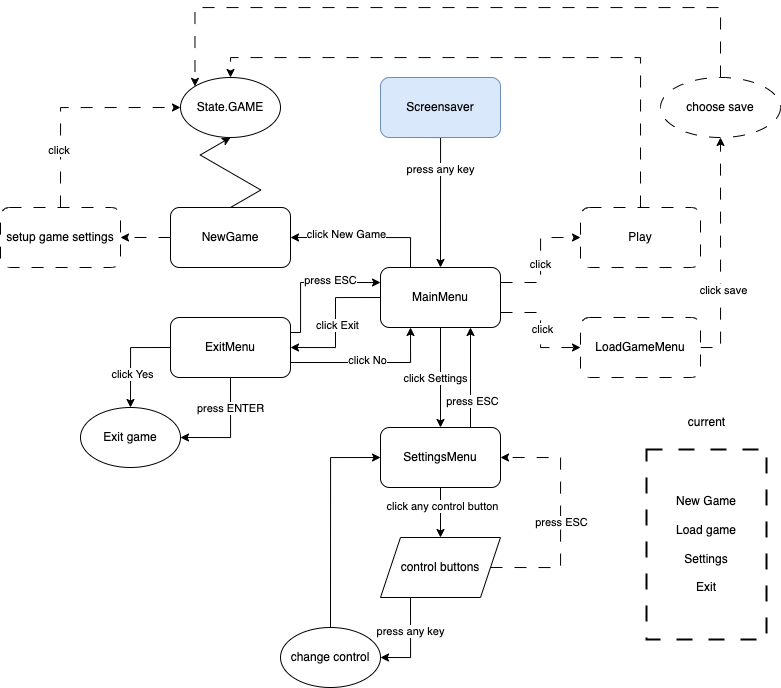

The diagram above was exported from draw.io. Its source (the exported page's mxGraphModel, read from the mxfile embedded in the PNG):
<mxGraphModel dx="1059" dy="765" grid="1" gridSize="10" guides="1" tooltips="1" connect="1" arrows="1" fold="1" page="1" pageScale="1" pageWidth="827" pageHeight="1169" math="0" shadow="0">
  <root>
    <mxCell id="0" />
    <mxCell id="1" parent="0" />
    <mxCell id="Zh5tNdlYbzd3lfukVmwp-8" style="edgeStyle=orthogonalEdgeStyle;rounded=0;orthogonalLoop=1;jettySize=auto;html=1;exitX=0.25;exitY=1;exitDx=0;exitDy=0;entryX=0.5;entryY=0;entryDx=0;entryDy=0;" edge="1" parent="1" source="Zh5tNdlYbzd3lfukVmwp-1" target="Zh5tNdlYbzd3lfukVmwp-2">
      <mxGeometry relative="1" as="geometry">
        <Array as="points">
          <mxPoint x="464" y="170" />
        </Array>
      </mxGeometry>
    </mxCell>
    <mxCell id="Zh5tNdlYbzd3lfukVmwp-9" value="press any key" style="edgeLabel;html=1;align=center;verticalAlign=middle;resizable=0;points=[];" vertex="1" connectable="0" parent="Zh5tNdlYbzd3lfukVmwp-8">
      <mxGeometry x="-0.2308" y="-1" relative="1" as="geometry">
        <mxPoint as="offset" />
      </mxGeometry>
    </mxCell>
    <mxCell id="Zh5tNdlYbzd3lfukVmwp-1" value="Screensaver" style="rounded=1;whiteSpace=wrap;html=1;fillColor=#dae8fc;strokeColor=#6c8ebf;" vertex="1" parent="1">
      <mxGeometry x="404" y="110" width="120" height="60" as="geometry" />
    </mxCell>
    <mxCell id="Zh5tNdlYbzd3lfukVmwp-10" style="edgeStyle=orthogonalEdgeStyle;rounded=0;orthogonalLoop=1;jettySize=auto;html=1;exitX=0;exitY=0.5;exitDx=0;exitDy=0;entryX=1;entryY=0.5;entryDx=0;entryDy=0;" edge="1" parent="1" source="Zh5tNdlYbzd3lfukVmwp-2" target="Zh5tNdlYbzd3lfukVmwp-3">
      <mxGeometry relative="1" as="geometry" />
    </mxCell>
    <mxCell id="Zh5tNdlYbzd3lfukVmwp-11" value="click Exit" style="edgeLabel;html=1;align=center;verticalAlign=middle;resizable=0;points=[];" vertex="1" connectable="0" parent="Zh5tNdlYbzd3lfukVmwp-10">
      <mxGeometry x="0.0286" y="1" relative="1" as="geometry">
        <mxPoint as="offset" />
      </mxGeometry>
    </mxCell>
    <mxCell id="Zh5tNdlYbzd3lfukVmwp-21" style="edgeStyle=orthogonalEdgeStyle;rounded=0;orthogonalLoop=1;jettySize=auto;html=1;exitX=0.5;exitY=1;exitDx=0;exitDy=0;entryX=0.5;entryY=0;entryDx=0;entryDy=0;" edge="1" parent="1" source="Zh5tNdlYbzd3lfukVmwp-2" target="Zh5tNdlYbzd3lfukVmwp-4">
      <mxGeometry relative="1" as="geometry" />
    </mxCell>
    <mxCell id="Zh5tNdlYbzd3lfukVmwp-22" value="click Settings" style="edgeLabel;html=1;align=center;verticalAlign=middle;resizable=0;points=[];" vertex="1" connectable="0" parent="Zh5tNdlYbzd3lfukVmwp-21">
      <mxGeometry x="0.02" y="2" relative="1" as="geometry">
        <mxPoint x="-8" as="offset" />
      </mxGeometry>
    </mxCell>
    <mxCell id="Zh5tNdlYbzd3lfukVmwp-25" style="edgeStyle=orthogonalEdgeStyle;rounded=0;orthogonalLoop=1;jettySize=auto;html=1;exitX=0.25;exitY=0;exitDx=0;exitDy=0;entryX=1;entryY=0.5;entryDx=0;entryDy=0;" edge="1" parent="1" source="Zh5tNdlYbzd3lfukVmwp-2" target="Zh5tNdlYbzd3lfukVmwp-6">
      <mxGeometry relative="1" as="geometry" />
    </mxCell>
    <mxCell id="Zh5tNdlYbzd3lfukVmwp-26" value="click New Game" style="edgeLabel;html=1;align=center;verticalAlign=middle;resizable=0;points=[];" vertex="1" connectable="0" parent="Zh5tNdlYbzd3lfukVmwp-25">
      <mxGeometry x="0.2667" y="-4" relative="1" as="geometry">
        <mxPoint as="offset" />
      </mxGeometry>
    </mxCell>
    <mxCell id="Zh5tNdlYbzd3lfukVmwp-32" style="edgeStyle=orthogonalEdgeStyle;rounded=0;orthogonalLoop=1;jettySize=auto;html=1;exitX=1;exitY=0.25;exitDx=0;exitDy=0;entryX=0;entryY=0.5;entryDx=0;entryDy=0;dashed=1;dashPattern=12 12;" edge="1" parent="1" source="Zh5tNdlYbzd3lfukVmwp-2" target="Zh5tNdlYbzd3lfukVmwp-7">
      <mxGeometry relative="1" as="geometry" />
    </mxCell>
    <mxCell id="Zh5tNdlYbzd3lfukVmwp-48" value="click" style="edgeLabel;html=1;align=center;verticalAlign=middle;resizable=0;points=[];" vertex="1" connectable="0" parent="Zh5tNdlYbzd3lfukVmwp-32">
      <mxGeometry x="-0.056" y="2" relative="1" as="geometry">
        <mxPoint x="1" as="offset" />
      </mxGeometry>
    </mxCell>
    <mxCell id="Zh5tNdlYbzd3lfukVmwp-33" style="edgeStyle=orthogonalEdgeStyle;rounded=0;orthogonalLoop=1;jettySize=auto;html=1;exitX=1;exitY=0.75;exitDx=0;exitDy=0;entryX=0;entryY=0.5;entryDx=0;entryDy=0;dashed=1;dashPattern=12 12;" edge="1" parent="1" source="Zh5tNdlYbzd3lfukVmwp-2" target="Zh5tNdlYbzd3lfukVmwp-5">
      <mxGeometry relative="1" as="geometry" />
    </mxCell>
    <mxCell id="Zh5tNdlYbzd3lfukVmwp-49" value="click" style="edgeLabel;html=1;align=center;verticalAlign=middle;resizable=0;points=[];" vertex="1" connectable="0" parent="Zh5tNdlYbzd3lfukVmwp-33">
      <mxGeometry x="-0.0261" y="1" relative="1" as="geometry">
        <mxPoint as="offset" />
      </mxGeometry>
    </mxCell>
    <mxCell id="Zh5tNdlYbzd3lfukVmwp-2" value="MainMenu" style="rounded=1;whiteSpace=wrap;html=1;" vertex="1" parent="1">
      <mxGeometry x="404" y="300" width="120" height="60" as="geometry" />
    </mxCell>
    <mxCell id="Zh5tNdlYbzd3lfukVmwp-13" style="edgeStyle=orthogonalEdgeStyle;rounded=0;orthogonalLoop=1;jettySize=auto;html=1;exitX=0;exitY=0.5;exitDx=0;exitDy=0;entryX=0.5;entryY=0;entryDx=0;entryDy=0;" edge="1" parent="1" source="Zh5tNdlYbzd3lfukVmwp-3" target="Zh5tNdlYbzd3lfukVmwp-12">
      <mxGeometry relative="1" as="geometry" />
    </mxCell>
    <mxCell id="Zh5tNdlYbzd3lfukVmwp-14" value="click Yes" style="edgeLabel;html=1;align=center;verticalAlign=middle;resizable=0;points=[];" vertex="1" connectable="0" parent="Zh5tNdlYbzd3lfukVmwp-13">
      <mxGeometry x="0.34" y="1" relative="1" as="geometry">
        <mxPoint as="offset" />
      </mxGeometry>
    </mxCell>
    <mxCell id="Zh5tNdlYbzd3lfukVmwp-15" style="edgeStyle=orthogonalEdgeStyle;rounded=0;orthogonalLoop=1;jettySize=auto;html=1;exitX=0.5;exitY=1;exitDx=0;exitDy=0;entryX=1;entryY=0.5;entryDx=0;entryDy=0;" edge="1" parent="1" source="Zh5tNdlYbzd3lfukVmwp-3" target="Zh5tNdlYbzd3lfukVmwp-12">
      <mxGeometry relative="1" as="geometry" />
    </mxCell>
    <mxCell id="Zh5tNdlYbzd3lfukVmwp-16" value="press ENTER" style="edgeLabel;html=1;align=center;verticalAlign=middle;resizable=0;points=[];" vertex="1" connectable="0" parent="Zh5tNdlYbzd3lfukVmwp-15">
      <mxGeometry x="-0.4364" y="-1" relative="1" as="geometry">
        <mxPoint as="offset" />
      </mxGeometry>
    </mxCell>
    <mxCell id="Zh5tNdlYbzd3lfukVmwp-17" style="edgeStyle=orthogonalEdgeStyle;rounded=0;orthogonalLoop=1;jettySize=auto;html=1;exitX=1;exitY=0.75;exitDx=0;exitDy=0;entryX=0.25;entryY=1;entryDx=0;entryDy=0;" edge="1" parent="1" source="Zh5tNdlYbzd3lfukVmwp-3" target="Zh5tNdlYbzd3lfukVmwp-2">
      <mxGeometry relative="1" as="geometry" />
    </mxCell>
    <mxCell id="Zh5tNdlYbzd3lfukVmwp-18" value="click No" style="edgeLabel;html=1;align=center;verticalAlign=middle;resizable=0;points=[];" vertex="1" connectable="0" parent="Zh5tNdlYbzd3lfukVmwp-17">
      <mxGeometry x="-0.0194" y="3" relative="1" as="geometry">
        <mxPoint as="offset" />
      </mxGeometry>
    </mxCell>
    <mxCell id="Zh5tNdlYbzd3lfukVmwp-19" style="edgeStyle=orthogonalEdgeStyle;rounded=0;orthogonalLoop=1;jettySize=auto;html=1;exitX=1;exitY=0.25;exitDx=0;exitDy=0;entryX=0;entryY=0.25;entryDx=0;entryDy=0;" edge="1" parent="1" source="Zh5tNdlYbzd3lfukVmwp-3" target="Zh5tNdlYbzd3lfukVmwp-2">
      <mxGeometry relative="1" as="geometry">
        <Array as="points">
          <mxPoint x="324" y="365" />
          <mxPoint x="324" y="315" />
        </Array>
      </mxGeometry>
    </mxCell>
    <mxCell id="Zh5tNdlYbzd3lfukVmwp-20" value="press ESC" style="edgeLabel;html=1;align=center;verticalAlign=middle;resizable=0;points=[];" vertex="1" connectable="0" parent="Zh5tNdlYbzd3lfukVmwp-19">
      <mxGeometry x="0.2857" y="3" relative="1" as="geometry">
        <mxPoint as="offset" />
      </mxGeometry>
    </mxCell>
    <mxCell id="Zh5tNdlYbzd3lfukVmwp-3" value="ExitMenu" style="rounded=1;whiteSpace=wrap;html=1;" vertex="1" parent="1">
      <mxGeometry x="194" y="350" width="120" height="60" as="geometry" />
    </mxCell>
    <mxCell id="Zh5tNdlYbzd3lfukVmwp-30" style="edgeStyle=orthogonalEdgeStyle;rounded=0;orthogonalLoop=1;jettySize=auto;html=1;exitX=0.5;exitY=1;exitDx=0;exitDy=0;entryX=0.5;entryY=0;entryDx=0;entryDy=0;" edge="1" parent="1" source="Zh5tNdlYbzd3lfukVmwp-4" target="Zh5tNdlYbzd3lfukVmwp-29">
      <mxGeometry relative="1" as="geometry" />
    </mxCell>
    <mxCell id="Zh5tNdlYbzd3lfukVmwp-31" value="click any control button" style="edgeLabel;html=1;align=center;verticalAlign=middle;resizable=0;points=[];" vertex="1" connectable="0" parent="Zh5tNdlYbzd3lfukVmwp-30">
      <mxGeometry x="-0.28" y="1" relative="1" as="geometry">
        <mxPoint as="offset" />
      </mxGeometry>
    </mxCell>
    <mxCell id="Zh5tNdlYbzd3lfukVmwp-40" style="edgeStyle=orthogonalEdgeStyle;rounded=0;orthogonalLoop=1;jettySize=auto;html=1;exitX=0.75;exitY=0;exitDx=0;exitDy=0;entryX=0.75;entryY=1;entryDx=0;entryDy=0;" edge="1" parent="1" source="Zh5tNdlYbzd3lfukVmwp-4" target="Zh5tNdlYbzd3lfukVmwp-2">
      <mxGeometry relative="1" as="geometry" />
    </mxCell>
    <mxCell id="Zh5tNdlYbzd3lfukVmwp-41" value="press ESC" style="edgeLabel;html=1;align=center;verticalAlign=middle;resizable=0;points=[];" vertex="1" connectable="0" parent="Zh5tNdlYbzd3lfukVmwp-40">
      <mxGeometry x="-0.48" y="-1" relative="1" as="geometry">
        <mxPoint as="offset" />
      </mxGeometry>
    </mxCell>
    <mxCell id="Zh5tNdlYbzd3lfukVmwp-4" value="SettingsMenu" style="rounded=1;whiteSpace=wrap;html=1;" vertex="1" parent="1">
      <mxGeometry x="404" y="460" width="120" height="60" as="geometry" />
    </mxCell>
    <mxCell id="Zh5tNdlYbzd3lfukVmwp-55" style="edgeStyle=orthogonalEdgeStyle;rounded=0;orthogonalLoop=1;jettySize=auto;html=1;exitX=1;exitY=0.5;exitDx=0;exitDy=0;entryX=0.5;entryY=1;entryDx=0;entryDy=0;dashed=1;dashPattern=12 12;" edge="1" parent="1" source="Zh5tNdlYbzd3lfukVmwp-5" target="Zh5tNdlYbzd3lfukVmwp-54">
      <mxGeometry relative="1" as="geometry" />
    </mxCell>
    <mxCell id="Zh5tNdlYbzd3lfukVmwp-56" value="click save" style="edgeLabel;html=1;align=center;verticalAlign=middle;resizable=0;points=[];" vertex="1" connectable="0" parent="Zh5tNdlYbzd3lfukVmwp-55">
      <mxGeometry x="-0.3304" y="-1" relative="1" as="geometry">
        <mxPoint x="1" as="offset" />
      </mxGeometry>
    </mxCell>
    <mxCell id="Zh5tNdlYbzd3lfukVmwp-5" value="LoadGameMenu" style="rounded=1;whiteSpace=wrap;html=1;dashed=1;dashPattern=12 12;" vertex="1" parent="1">
      <mxGeometry x="604" y="350" width="120" height="60" as="geometry" />
    </mxCell>
    <mxCell id="Zh5tNdlYbzd3lfukVmwp-24" style="edgeStyle=isometricEdgeStyle;rounded=0;orthogonalLoop=1;jettySize=auto;html=1;exitX=0.5;exitY=0;exitDx=0;exitDy=0;entryX=0.5;entryY=1;entryDx=0;entryDy=0;" edge="1" parent="1" source="Zh5tNdlYbzd3lfukVmwp-6" target="Zh5tNdlYbzd3lfukVmwp-23">
      <mxGeometry relative="1" as="geometry" />
    </mxCell>
    <mxCell id="Zh5tNdlYbzd3lfukVmwp-43" style="edgeStyle=orthogonalEdgeStyle;rounded=0;orthogonalLoop=1;jettySize=auto;html=1;exitX=0;exitY=0.5;exitDx=0;exitDy=0;entryX=1;entryY=0.5;entryDx=0;entryDy=0;dashed=1;dashPattern=12 12;" edge="1" parent="1" source="Zh5tNdlYbzd3lfukVmwp-6" target="Zh5tNdlYbzd3lfukVmwp-42">
      <mxGeometry relative="1" as="geometry" />
    </mxCell>
    <mxCell id="Zh5tNdlYbzd3lfukVmwp-6" value="NewGame" style="rounded=1;whiteSpace=wrap;html=1;" vertex="1" parent="1">
      <mxGeometry x="194" y="240" width="120" height="60" as="geometry" />
    </mxCell>
    <mxCell id="Zh5tNdlYbzd3lfukVmwp-51" style="edgeStyle=orthogonalEdgeStyle;rounded=0;orthogonalLoop=1;jettySize=auto;html=1;exitX=0.5;exitY=0;exitDx=0;exitDy=0;entryX=0.5;entryY=0;entryDx=0;entryDy=0;dashed=1;dashPattern=12 12;" edge="1" parent="1" source="Zh5tNdlYbzd3lfukVmwp-7" target="Zh5tNdlYbzd3lfukVmwp-23">
      <mxGeometry relative="1" as="geometry" />
    </mxCell>
    <mxCell id="Zh5tNdlYbzd3lfukVmwp-7" value="Play" style="rounded=1;whiteSpace=wrap;html=1;dashed=1;dashPattern=12 12;" vertex="1" parent="1">
      <mxGeometry x="604" y="240" width="120" height="60" as="geometry" />
    </mxCell>
    <mxCell id="Zh5tNdlYbzd3lfukVmwp-12" value="Exit game" style="ellipse;whiteSpace=wrap;html=1;" vertex="1" parent="1">
      <mxGeometry x="104" y="440" width="100" height="60" as="geometry" />
    </mxCell>
    <mxCell id="Zh5tNdlYbzd3lfukVmwp-23" value="State.GAME" style="ellipse;whiteSpace=wrap;html=1;" vertex="1" parent="1">
      <mxGeometry x="204" y="110" width="100" height="60" as="geometry" />
    </mxCell>
    <mxCell id="Zh5tNdlYbzd3lfukVmwp-28" value="New Game&lt;br&gt;&lt;br&gt;Load game&lt;br&gt;&lt;br&gt;Settings&lt;br&gt;&lt;br&gt;Exit&lt;br&gt;" style="rounded=0;whiteSpace=wrap;html=1;dashed=1;dashPattern=8 8;strokeWidth=2;fillColor=none;" vertex="1" parent="1">
      <mxGeometry x="670" y="482" width="120" height="190" as="geometry" />
    </mxCell>
    <mxCell id="Zh5tNdlYbzd3lfukVmwp-36" style="edgeStyle=orthogonalEdgeStyle;rounded=0;orthogonalLoop=1;jettySize=auto;html=1;exitX=0.25;exitY=1;exitDx=0;exitDy=0;entryX=1;entryY=0.5;entryDx=0;entryDy=0;" edge="1" parent="1" source="Zh5tNdlYbzd3lfukVmwp-29" target="Zh5tNdlYbzd3lfukVmwp-35">
      <mxGeometry relative="1" as="geometry" />
    </mxCell>
    <mxCell id="Zh5tNdlYbzd3lfukVmwp-37" value="press any key" style="edgeLabel;html=1;align=center;verticalAlign=middle;resizable=0;points=[];" vertex="1" connectable="0" parent="Zh5tNdlYbzd3lfukVmwp-36">
      <mxGeometry x="-0.2667" y="-1" relative="1" as="geometry">
        <mxPoint as="offset" />
      </mxGeometry>
    </mxCell>
    <mxCell id="Zh5tNdlYbzd3lfukVmwp-39" style="edgeStyle=orthogonalEdgeStyle;rounded=0;orthogonalLoop=1;jettySize=auto;html=1;exitX=1;exitY=0.5;exitDx=0;exitDy=0;entryX=1;entryY=0.5;entryDx=0;entryDy=0;dashed=1;dashPattern=12 12;" edge="1" parent="1" source="Zh5tNdlYbzd3lfukVmwp-29" target="Zh5tNdlYbzd3lfukVmwp-4">
      <mxGeometry relative="1" as="geometry">
        <Array as="points">
          <mxPoint x="584" y="600" />
          <mxPoint x="584" y="490" />
        </Array>
      </mxGeometry>
    </mxCell>
    <mxCell id="Zh5tNdlYbzd3lfukVmwp-50" value="press ESC" style="edgeLabel;html=1;align=center;verticalAlign=middle;resizable=0;points=[];" vertex="1" connectable="0" parent="Zh5tNdlYbzd3lfukVmwp-39">
      <mxGeometry x="-0.0333" y="1" relative="1" as="geometry">
        <mxPoint x="1" as="offset" />
      </mxGeometry>
    </mxCell>
    <mxCell id="Zh5tNdlYbzd3lfukVmwp-29" value="control buttons" style="shape=parallelogram;perimeter=parallelogramPerimeter;whiteSpace=wrap;html=1;fixedSize=1;" vertex="1" parent="1">
      <mxGeometry x="404" y="570" width="120" height="60" as="geometry" />
    </mxCell>
    <mxCell id="Zh5tNdlYbzd3lfukVmwp-38" style="edgeStyle=orthogonalEdgeStyle;rounded=0;orthogonalLoop=1;jettySize=auto;html=1;exitX=0.5;exitY=0;exitDx=0;exitDy=0;entryX=0;entryY=0.5;entryDx=0;entryDy=0;" edge="1" parent="1" source="Zh5tNdlYbzd3lfukVmwp-35" target="Zh5tNdlYbzd3lfukVmwp-4">
      <mxGeometry relative="1" as="geometry" />
    </mxCell>
    <mxCell id="Zh5tNdlYbzd3lfukVmwp-35" value="change control" style="ellipse;whiteSpace=wrap;html=1;" vertex="1" parent="1">
      <mxGeometry x="304" y="660" width="100" height="60" as="geometry" />
    </mxCell>
    <mxCell id="Zh5tNdlYbzd3lfukVmwp-46" style="edgeStyle=orthogonalEdgeStyle;rounded=0;orthogonalLoop=1;jettySize=auto;html=1;exitX=0.5;exitY=0;exitDx=0;exitDy=0;entryX=0;entryY=0.5;entryDx=0;entryDy=0;dashed=1;dashPattern=12 12;" edge="1" parent="1" source="Zh5tNdlYbzd3lfukVmwp-42" target="Zh5tNdlYbzd3lfukVmwp-23">
      <mxGeometry relative="1" as="geometry" />
    </mxCell>
    <mxCell id="Zh5tNdlYbzd3lfukVmwp-47" value="click&amp;nbsp;" style="edgeLabel;html=1;align=center;verticalAlign=middle;resizable=0;points=[];" vertex="1" connectable="0" parent="Zh5tNdlYbzd3lfukVmwp-46">
      <mxGeometry x="-0.4727" y="2" relative="1" as="geometry">
        <mxPoint x="1" as="offset" />
      </mxGeometry>
    </mxCell>
    <mxCell id="Zh5tNdlYbzd3lfukVmwp-42" value="setup game settings" style="rounded=1;whiteSpace=wrap;html=1;dashed=1;dashPattern=12 12;" vertex="1" parent="1">
      <mxGeometry x="24" y="240" width="120" height="60" as="geometry" />
    </mxCell>
    <mxCell id="Zh5tNdlYbzd3lfukVmwp-52" value="current" style="text;html=1;align=center;verticalAlign=middle;resizable=0;points=[];autosize=1;strokeColor=none;fillColor=none;" vertex="1" parent="1">
      <mxGeometry x="700" y="440" width="60" height="30" as="geometry" />
    </mxCell>
    <mxCell id="Zh5tNdlYbzd3lfukVmwp-57" style="edgeStyle=orthogonalEdgeStyle;rounded=0;orthogonalLoop=1;jettySize=auto;html=1;exitX=0.5;exitY=0;exitDx=0;exitDy=0;entryX=0;entryY=0;entryDx=0;entryDy=0;dashed=1;dashPattern=12 12;" edge="1" parent="1" source="Zh5tNdlYbzd3lfukVmwp-54" target="Zh5tNdlYbzd3lfukVmwp-23">
      <mxGeometry relative="1" as="geometry">
        <Array as="points">
          <mxPoint x="744" y="40" />
          <mxPoint x="219" y="40" />
        </Array>
      </mxGeometry>
    </mxCell>
    <mxCell id="Zh5tNdlYbzd3lfukVmwp-54" value="choose save" style="ellipse;whiteSpace=wrap;html=1;dashed=1;dashPattern=12 12;" vertex="1" parent="1">
      <mxGeometry x="684" y="110" width="120" height="60" as="geometry" />
    </mxCell>
  </root>
</mxGraphModel>